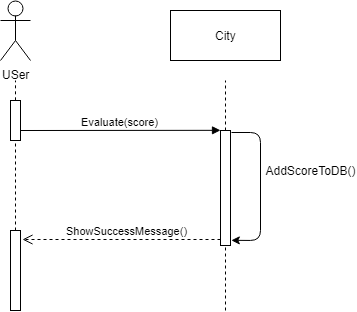

The diagram above was exported from draw.io. Its source (the exported page's mxGraphModel, read from the mxfile embedded in the PNG):
<mxGraphModel dx="700" dy="336" grid="1" gridSize="10" guides="1" tooltips="1" connect="1" arrows="1" fold="1" page="1" pageScale="1" pageWidth="850" pageHeight="1100" math="0" shadow="0">
  <root>
    <mxCell id="0" />
    <mxCell id="1" parent="0" />
    <mxCell id="dQdDFV-JYvWzQJOn16K8-1" value="USer&lt;br&gt;" style="shape=umlActor;verticalLabelPosition=bottom;labelBackgroundColor=#ffffff;verticalAlign=top;html=1;outlineConnect=0;" parent="1" vertex="1">
      <mxGeometry x="100" y="30" width="30" height="60" as="geometry" />
    </mxCell>
    <mxCell id="dQdDFV-JYvWzQJOn16K8-2" value="" style="html=1;points=[];perimeter=orthogonalPerimeter;" parent="1" vertex="1">
      <mxGeometry x="110" y="130" width="10" height="40" as="geometry" />
    </mxCell>
    <mxCell id="dQdDFV-JYvWzQJOn16K8-6" value="" style="endArrow=none;dashed=1;html=1;" parent="1" edge="1">
      <mxGeometry width="50" height="50" relative="1" as="geometry">
        <mxPoint x="325" y="160" as="sourcePoint" />
        <mxPoint x="325" y="110" as="targetPoint" />
      </mxGeometry>
    </mxCell>
    <mxCell id="dQdDFV-JYvWzQJOn16K8-7" value="City" style="html=1;" parent="1" vertex="1">
      <mxGeometry x="270" y="40" width="110" height="50" as="geometry" />
    </mxCell>
    <mxCell id="cIjbm4pJPFpZYTCFw9mY-2" value="" style="html=1;points=[];perimeter=orthogonalPerimeter;" vertex="1" parent="1">
      <mxGeometry x="320" y="160" width="10" height="115" as="geometry" />
    </mxCell>
    <mxCell id="cIjbm4pJPFpZYTCFw9mY-3" value="Evaluate(score)" style="html=1;verticalAlign=bottom;endArrow=block;entryX=0;entryY=0;exitX=0.922;exitY=0.994;exitDx=0;exitDy=0;exitPerimeter=0;" edge="1" target="cIjbm4pJPFpZYTCFw9mY-2" parent="1">
      <mxGeometry relative="1" as="geometry">
        <mxPoint x="120" y="160" as="sourcePoint" />
      </mxGeometry>
    </mxCell>
    <mxCell id="cIjbm4pJPFpZYTCFw9mY-4" value="ShowSuccessMessage()" style="html=1;verticalAlign=bottom;endArrow=open;dashed=1;endSize=8;exitX=0;exitY=0.95;" edge="1" source="cIjbm4pJPFpZYTCFw9mY-2" parent="1">
      <mxGeometry x="-0.0604" relative="1" as="geometry">
        <mxPoint x="122" y="269" as="targetPoint" />
        <mxPoint as="offset" />
      </mxGeometry>
    </mxCell>
    <mxCell id="cIjbm4pJPFpZYTCFw9mY-17" value="" style="endArrow=none;dashed=1;html=1;exitX=0.523;exitY=0.002;exitDx=0;exitDy=0;exitPerimeter=0;" edge="1" parent="1" source="dQdDFV-JYvWzQJOn16K8-2">
      <mxGeometry width="50" height="50" relative="1" as="geometry">
        <mxPoint x="85" y="120" as="sourcePoint" />
        <mxPoint x="115" y="110" as="targetPoint" />
      </mxGeometry>
    </mxCell>
    <mxCell id="cIjbm4pJPFpZYTCFw9mY-18" value="" style="endArrow=none;dashed=1;html=1;entryX=0.532;entryY=1.01;entryDx=0;entryDy=0;entryPerimeter=0;" edge="1" parent="1" target="dQdDFV-JYvWzQJOn16K8-2">
      <mxGeometry width="50" height="50" relative="1" as="geometry">
        <mxPoint x="115" y="260" as="sourcePoint" />
        <mxPoint x="120" y="172" as="targetPoint" />
      </mxGeometry>
    </mxCell>
    <mxCell id="cIjbm4pJPFpZYTCFw9mY-20" value="" style="html=1;points=[];perimeter=orthogonalPerimeter;" vertex="1" parent="1">
      <mxGeometry x="110" y="260" width="10" height="80" as="geometry" />
    </mxCell>
    <mxCell id="cIjbm4pJPFpZYTCFw9mY-23" value="" style="endArrow=classic;html=1;entryX=1.056;entryY=0.956;entryDx=0;entryDy=0;entryPerimeter=0;" edge="1" parent="1" target="cIjbm4pJPFpZYTCFw9mY-2">
      <mxGeometry width="50" height="50" relative="1" as="geometry">
        <mxPoint x="331" y="162" as="sourcePoint" />
        <mxPoint x="332" y="270" as="targetPoint" />
        <Array as="points">
          <mxPoint x="360" y="162" />
          <mxPoint x="360" y="270" />
        </Array>
      </mxGeometry>
    </mxCell>
    <mxCell id="cIjbm4pJPFpZYTCFw9mY-24" value="AddScoreToDB()" style="text;html=1;strokeColor=none;fillColor=none;align=center;verticalAlign=middle;whiteSpace=wrap;rounded=0;" vertex="1" parent="1">
      <mxGeometry x="390" y="190" width="40" height="20" as="geometry" />
    </mxCell>
    <mxCell id="cIjbm4pJPFpZYTCFw9mY-25" value="" style="endArrow=none;dashed=1;html=1;entryX=0.526;entryY=1.002;entryDx=0;entryDy=0;entryPerimeter=0;" edge="1" parent="1" target="cIjbm4pJPFpZYTCFw9mY-2">
      <mxGeometry width="50" height="50" relative="1" as="geometry">
        <mxPoint x="325" y="340" as="sourcePoint" />
        <mxPoint x="350" y="290" as="targetPoint" />
      </mxGeometry>
    </mxCell>
  </root>
</mxGraphModel>